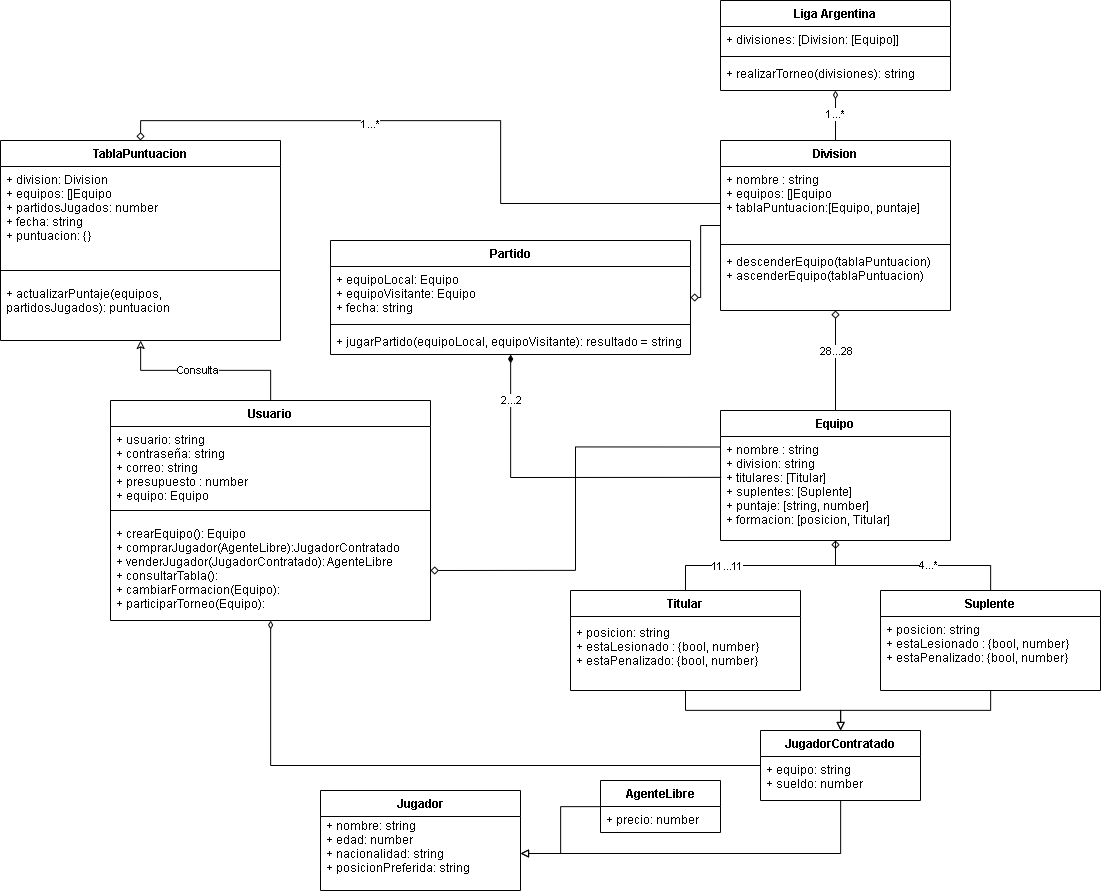

The diagram above was exported from draw.io. Its source (the exported page's mxGraphModel, read from the mxfile embedded in the PNG):
<mxGraphModel dx="4503" dy="2937" grid="1" gridSize="10" guides="1" tooltips="1" connect="1" arrows="1" fold="1" page="1" pageScale="1" pageWidth="1100" pageHeight="850" background="#FFFFFF" math="0" shadow="0">
  <root>
    <mxCell id="0" />
    <mxCell id="1" parent="0" />
    <mxCell id="T7tdbjDd_ezbcvpCicA7-1" value="Liga Argentina" style="swimlane;fontStyle=1;align=center;verticalAlign=top;childLayout=stackLayout;horizontal=1;startSize=26;horizontalStack=0;resizeParent=1;resizeParentMax=0;resizeLast=0;collapsible=1;marginBottom=0;" parent="1" vertex="1">
      <mxGeometry x="-970" y="-1630" width="230" height="90" as="geometry" />
    </mxCell>
    <mxCell id="T7tdbjDd_ezbcvpCicA7-2" value="+ divisiones: [Division: [Equipo]]&#10;" style="text;strokeColor=none;fillColor=none;align=left;verticalAlign=top;spacingLeft=4;spacingRight=4;overflow=hidden;rotatable=0;points=[[0,0.5],[1,0.5]];portConstraint=eastwest;" parent="T7tdbjDd_ezbcvpCicA7-1" vertex="1">
      <mxGeometry y="26" width="230" height="26" as="geometry" />
    </mxCell>
    <mxCell id="T7tdbjDd_ezbcvpCicA7-3" value="" style="line;strokeWidth=1;fillColor=none;align=left;verticalAlign=middle;spacingTop=-1;spacingLeft=3;spacingRight=3;rotatable=0;labelPosition=right;points=[];portConstraint=eastwest;" parent="T7tdbjDd_ezbcvpCicA7-1" vertex="1">
      <mxGeometry y="52" width="230" height="8" as="geometry" />
    </mxCell>
    <mxCell id="T7tdbjDd_ezbcvpCicA7-4" value="+ realizarTorneo(divisiones): string" style="text;strokeColor=none;fillColor=none;align=left;verticalAlign=top;spacingLeft=4;spacingRight=4;overflow=hidden;rotatable=0;points=[[0,0.5],[1,0.5]];portConstraint=eastwest;" parent="T7tdbjDd_ezbcvpCicA7-1" vertex="1">
      <mxGeometry y="60" width="230" height="30" as="geometry" />
    </mxCell>
    <mxCell id="T22axPGt2bg2CCOCKIo4-64" style="edgeStyle=orthogonalEdgeStyle;rounded=0;orthogonalLoop=1;jettySize=auto;html=1;endArrow=none;endFill=0;exitX=1;exitY=0.5;exitDx=0;exitDy=0;entryX=-0.001;entryY=0.101;entryDx=0;entryDy=0;entryPerimeter=0;startArrow=diamond;startFill=0;" parent="1" source="ktQ5fIeIWFm5AHWvKSRJ-16" target="T22axPGt2bg2CCOCKIo4-54" edge="1">
      <mxGeometry relative="1" as="geometry" />
    </mxCell>
    <mxCell id="ktQ5fIeIWFm5AHWvKSRJ-13" value="Usuario" style="swimlane;fontStyle=1;align=center;verticalAlign=top;childLayout=stackLayout;horizontal=1;startSize=26;horizontalStack=0;resizeParent=1;resizeParentMax=0;resizeLast=0;collapsible=1;marginBottom=0;" parent="1" vertex="1">
      <mxGeometry x="-1580" y="-1230" width="320" height="220" as="geometry" />
    </mxCell>
    <mxCell id="ktQ5fIeIWFm5AHWvKSRJ-14" value="+ usuario: string&#10;+ contraseña: string&#10;+ correo: string&#10;+ presupuesto : number&#10;+ equipo: Equipo" style="text;strokeColor=none;fillColor=none;align=left;verticalAlign=top;spacingLeft=4;spacingRight=4;overflow=hidden;rotatable=0;points=[[0,0.5],[1,0.5]];portConstraint=eastwest;" parent="ktQ5fIeIWFm5AHWvKSRJ-13" vertex="1">
      <mxGeometry y="26" width="320" height="74" as="geometry" />
    </mxCell>
    <mxCell id="ktQ5fIeIWFm5AHWvKSRJ-15" value="" style="line;strokeWidth=1;fillColor=none;align=left;verticalAlign=middle;spacingTop=-1;spacingLeft=3;spacingRight=3;rotatable=0;labelPosition=right;points=[];portConstraint=eastwest;" parent="ktQ5fIeIWFm5AHWvKSRJ-13" vertex="1">
      <mxGeometry y="100" width="320" height="20" as="geometry" />
    </mxCell>
    <mxCell id="ktQ5fIeIWFm5AHWvKSRJ-16" value="+ crearEquipo(): Equipo&#10;+ comprarJugador(AgenteLibre):JugadorContratado&#10;+ venderJugador(JugadorContratado): AgenteLibre&#10;+ consultarTabla():&#10;+ cambiarFormacion(Equipo):&#10;+ participarTorneo(Equipo):" style="text;strokeColor=none;fillColor=none;align=left;verticalAlign=top;spacingLeft=4;spacingRight=4;overflow=hidden;rotatable=0;points=[[0,0.5],[1,0.5]];portConstraint=eastwest;" parent="ktQ5fIeIWFm5AHWvKSRJ-13" vertex="1">
      <mxGeometry y="120" width="320" height="100" as="geometry" />
    </mxCell>
    <mxCell id="T22axPGt2bg2CCOCKIo4-61" style="edgeStyle=orthogonalEdgeStyle;rounded=0;orthogonalLoop=1;jettySize=auto;html=1;endArrow=none;endFill=0;" parent="1" source="T22axPGt2bg2CCOCKIo4-9" target="T22axPGt2bg2CCOCKIo4-53" edge="1">
      <mxGeometry relative="1" as="geometry" />
    </mxCell>
    <mxCell id="T22axPGt2bg2CCOCKIo4-63" value="4...*" style="edgeLabel;html=1;align=center;verticalAlign=middle;resizable=0;points=[];" parent="T22axPGt2bg2CCOCKIo4-61" vertex="1" connectable="0">
      <mxGeometry x="-0.1499" y="-1" relative="1" as="geometry">
        <mxPoint as="offset" />
      </mxGeometry>
    </mxCell>
    <mxCell id="T22axPGt2bg2CCOCKIo4-108" style="edgeStyle=orthogonalEdgeStyle;rounded=0;orthogonalLoop=1;jettySize=auto;html=1;endArrow=block;endFill=0;startArrow=none;startFill=0;" parent="1" source="T22axPGt2bg2CCOCKIo4-9" target="T22axPGt2bg2CCOCKIo4-102" edge="1">
      <mxGeometry relative="1" as="geometry" />
    </mxCell>
    <mxCell id="T22axPGt2bg2CCOCKIo4-9" value="Suplente" style="swimlane;fontStyle=1;align=center;verticalAlign=top;childLayout=stackLayout;horizontal=1;startSize=26;horizontalStack=0;resizeParent=1;resizeParentMax=0;resizeLast=0;collapsible=1;marginBottom=0;" parent="1" vertex="1">
      <mxGeometry x="-810" y="-1040" width="220" height="100" as="geometry" />
    </mxCell>
    <mxCell id="T22axPGt2bg2CCOCKIo4-10" value="+ posicion: string&#10;+ estaLesionado : {bool, number}&#10;+ estaPenalizado: {bool, number}&#10;" style="text;strokeColor=none;fillColor=none;align=left;verticalAlign=top;spacingLeft=4;spacingRight=4;overflow=hidden;rotatable=0;points=[[0,0.5],[1,0.5]];portConstraint=eastwest;" parent="T22axPGt2bg2CCOCKIo4-9" vertex="1">
      <mxGeometry y="26" width="220" height="74" as="geometry" />
    </mxCell>
    <mxCell id="T22axPGt2bg2CCOCKIo4-60" style="edgeStyle=orthogonalEdgeStyle;rounded=0;orthogonalLoop=1;jettySize=auto;html=1;endArrow=diamond;endFill=0;startArrow=none;startFill=0;" parent="1" source="T22axPGt2bg2CCOCKIo4-33" target="T22axPGt2bg2CCOCKIo4-53" edge="1">
      <mxGeometry relative="1" as="geometry" />
    </mxCell>
    <mxCell id="T22axPGt2bg2CCOCKIo4-62" value="11...11" style="edgeLabel;html=1;align=center;verticalAlign=middle;resizable=0;points=[];" parent="T22axPGt2bg2CCOCKIo4-60" vertex="1" connectable="0">
      <mxGeometry x="-0.3326" relative="1" as="geometry">
        <mxPoint as="offset" />
      </mxGeometry>
    </mxCell>
    <mxCell id="T22axPGt2bg2CCOCKIo4-107" style="edgeStyle=orthogonalEdgeStyle;rounded=0;orthogonalLoop=1;jettySize=auto;html=1;endArrow=block;endFill=0;startArrow=none;startFill=0;" parent="1" source="T22axPGt2bg2CCOCKIo4-33" target="T22axPGt2bg2CCOCKIo4-102" edge="1">
      <mxGeometry relative="1" as="geometry" />
    </mxCell>
    <mxCell id="T22axPGt2bg2CCOCKIo4-33" value="Titular" style="swimlane;fontStyle=1;align=center;verticalAlign=middle;childLayout=stackLayout;horizontal=1;startSize=26;horizontalStack=0;resizeParent=1;resizeParentMax=0;resizeLast=0;collapsible=1;marginBottom=0;" parent="1" vertex="1">
      <mxGeometry x="-1120" y="-1040" width="230" height="100" as="geometry" />
    </mxCell>
    <mxCell id="T22axPGt2bg2CCOCKIo4-34" value="+ posicion: string&#10;+ estaLesionado : {bool, number}&#10;+ estaPenalizado: {bool, number}&#10;" style="text;strokeColor=none;fillColor=none;align=left;verticalAlign=middle;spacingLeft=4;spacingRight=4;overflow=hidden;rotatable=0;points=[[0,0.5],[1,0.5]];portConstraint=eastwest;" parent="T22axPGt2bg2CCOCKIo4-33" vertex="1">
      <mxGeometry y="26" width="230" height="74" as="geometry" />
    </mxCell>
    <mxCell id="T22axPGt2bg2CCOCKIo4-93" style="edgeStyle=orthogonalEdgeStyle;rounded=0;orthogonalLoop=1;jettySize=auto;html=1;endArrow=diamond;endFill=0;startArrow=none;startFill=0;" parent="1" source="T22axPGt2bg2CCOCKIo4-53" target="T22axPGt2bg2CCOCKIo4-77" edge="1">
      <mxGeometry relative="1" as="geometry" />
    </mxCell>
    <mxCell id="T22axPGt2bg2CCOCKIo4-94" value="28...28" style="edgeLabel;html=1;align=center;verticalAlign=middle;resizable=0;points=[];" parent="T22axPGt2bg2CCOCKIo4-93" vertex="1" connectable="0">
      <mxGeometry x="0.2081" relative="1" as="geometry">
        <mxPoint as="offset" />
      </mxGeometry>
    </mxCell>
    <mxCell id="T22axPGt2bg2CCOCKIo4-98" style="edgeStyle=orthogonalEdgeStyle;rounded=0;orthogonalLoop=1;jettySize=auto;html=1;endArrow=diamondThin;endFill=1;exitX=0.003;exitY=0.393;exitDx=0;exitDy=0;exitPerimeter=0;startArrow=none;startFill=0;" parent="1" source="T22axPGt2bg2CCOCKIo4-54" target="T22axPGt2bg2CCOCKIo4-65" edge="1">
      <mxGeometry relative="1" as="geometry">
        <mxPoint x="-1008" y="555" as="sourcePoint" />
        <mxPoint x="-1253" y="680" as="targetPoint" />
      </mxGeometry>
    </mxCell>
    <mxCell id="T22axPGt2bg2CCOCKIo4-101" value="2...2" style="edgeLabel;html=1;align=center;verticalAlign=middle;resizable=0;points=[];" parent="T22axPGt2bg2CCOCKIo4-98" vertex="1" connectable="0">
      <mxGeometry x="0.7351" y="1" relative="1" as="geometry">
        <mxPoint as="offset" />
      </mxGeometry>
    </mxCell>
    <mxCell id="T22axPGt2bg2CCOCKIo4-53" value="Equipo" style="swimlane;fontStyle=1;align=center;verticalAlign=top;childLayout=stackLayout;horizontal=1;startSize=26;horizontalStack=0;resizeParent=1;resizeParentMax=0;resizeLast=0;collapsible=1;marginBottom=0;" parent="1" vertex="1">
      <mxGeometry x="-970" y="-1220" width="230" height="130" as="geometry" />
    </mxCell>
    <mxCell id="T22axPGt2bg2CCOCKIo4-54" value="+ nombre : string&#10;+ division: string&#10;+ titulares: [Titular]&#10;+ suplentes: [Suplente]&#10;+ puntaje: [string, number]&#10;+ formacion: [posicion, Titular]" style="text;strokeColor=none;fillColor=none;align=left;verticalAlign=top;spacingLeft=4;spacingRight=4;overflow=hidden;rotatable=0;points=[[0,0.5],[1,0.5]];portConstraint=eastwest;" parent="T22axPGt2bg2CCOCKIo4-53" vertex="1">
      <mxGeometry y="26" width="230" height="104" as="geometry" />
    </mxCell>
    <mxCell id="T22axPGt2bg2CCOCKIo4-65" value="Partido" style="swimlane;fontStyle=1;align=center;verticalAlign=top;childLayout=stackLayout;horizontal=1;startSize=26;horizontalStack=0;resizeParent=1;resizeParentMax=0;resizeLast=0;collapsible=1;marginBottom=0;" parent="1" vertex="1">
      <mxGeometry x="-1360" y="-1390" width="360" height="114" as="geometry" />
    </mxCell>
    <mxCell id="T22axPGt2bg2CCOCKIo4-66" value="+ equipoLocal: Equipo&#10;+ equipoVisitante: Equipo&#10;+ fecha: string" style="text;strokeColor=none;fillColor=none;align=left;verticalAlign=top;spacingLeft=4;spacingRight=4;overflow=hidden;rotatable=0;points=[[0,0.5],[1,0.5]];portConstraint=eastwest;" parent="T22axPGt2bg2CCOCKIo4-65" vertex="1">
      <mxGeometry y="26" width="360" height="54" as="geometry" />
    </mxCell>
    <mxCell id="T22axPGt2bg2CCOCKIo4-67" value="" style="line;strokeWidth=1;fillColor=none;align=left;verticalAlign=middle;spacingTop=-1;spacingLeft=3;spacingRight=3;rotatable=0;labelPosition=right;points=[];portConstraint=eastwest;" parent="T22axPGt2bg2CCOCKIo4-65" vertex="1">
      <mxGeometry y="80" width="360" height="8" as="geometry" />
    </mxCell>
    <mxCell id="T22axPGt2bg2CCOCKIo4-68" value="+ jugarPartido(equipoLocal, equipoVisitante): resultado = string" style="text;strokeColor=none;fillColor=none;align=left;verticalAlign=top;spacingLeft=4;spacingRight=4;overflow=hidden;rotatable=0;points=[[0,0.5],[1,0.5]];portConstraint=eastwest;" parent="T22axPGt2bg2CCOCKIo4-65" vertex="1">
      <mxGeometry y="88" width="360" height="26" as="geometry" />
    </mxCell>
    <mxCell id="T22axPGt2bg2CCOCKIo4-81" value="1...*" style="edgeStyle=orthogonalEdgeStyle;rounded=0;orthogonalLoop=1;jettySize=auto;html=1;endArrow=diamondThin;endFill=0;" parent="1" source="T22axPGt2bg2CCOCKIo4-77" target="T7tdbjDd_ezbcvpCicA7-1" edge="1">
      <mxGeometry relative="1" as="geometry" />
    </mxCell>
    <mxCell id="T22axPGt2bg2CCOCKIo4-92" style="edgeStyle=orthogonalEdgeStyle;rounded=0;orthogonalLoop=1;jettySize=auto;html=1;endArrow=diamond;endFill=0;" parent="1" source="T22axPGt2bg2CCOCKIo4-77" target="T22axPGt2bg2CCOCKIo4-65" edge="1">
      <mxGeometry relative="1" as="geometry" />
    </mxCell>
    <mxCell id="T22axPGt2bg2CCOCKIo4-77" value="Division" style="swimlane;fontStyle=1;align=center;verticalAlign=top;childLayout=stackLayout;horizontal=1;startSize=26;horizontalStack=0;resizeParent=1;resizeParentMax=0;resizeLast=0;collapsible=1;marginBottom=0;" parent="1" vertex="1">
      <mxGeometry x="-970" y="-1490" width="230" height="170" as="geometry" />
    </mxCell>
    <mxCell id="T22axPGt2bg2CCOCKIo4-78" value="+ nombre : string&#10;+ equipos: []Equipo&#10;+ tablaPuntuacion:[Equipo, puntaje]" style="text;strokeColor=none;fillColor=none;align=left;verticalAlign=top;spacingLeft=4;spacingRight=4;overflow=hidden;rotatable=0;points=[[0,0.5],[1,0.5]];portConstraint=eastwest;" parent="T22axPGt2bg2CCOCKIo4-77" vertex="1">
      <mxGeometry y="26" width="230" height="74" as="geometry" />
    </mxCell>
    <mxCell id="T22axPGt2bg2CCOCKIo4-79" value="" style="line;strokeWidth=1;fillColor=none;align=left;verticalAlign=middle;spacingTop=-1;spacingLeft=3;spacingRight=3;rotatable=0;labelPosition=right;points=[];portConstraint=eastwest;" parent="T22axPGt2bg2CCOCKIo4-77" vertex="1">
      <mxGeometry y="100" width="230" height="8" as="geometry" />
    </mxCell>
    <mxCell id="T22axPGt2bg2CCOCKIo4-80" value="+ descenderEquipo(tablaPuntuacion)&#10;+ ascenderEquipo(tablaPuntuacion) " style="text;strokeColor=none;fillColor=none;align=left;verticalAlign=top;spacingLeft=4;spacingRight=4;overflow=hidden;rotatable=0;points=[[0,0.5],[1,0.5]];portConstraint=eastwest;" parent="T22axPGt2bg2CCOCKIo4-77" vertex="1">
      <mxGeometry y="108" width="230" height="62" as="geometry" />
    </mxCell>
    <mxCell id="T22axPGt2bg2CCOCKIo4-109" style="edgeStyle=orthogonalEdgeStyle;rounded=0;orthogonalLoop=1;jettySize=auto;html=1;endArrow=diamondThin;endFill=0;" parent="1" source="T22axPGt2bg2CCOCKIo4-102" target="ktQ5fIeIWFm5AHWvKSRJ-13" edge="1">
      <mxGeometry relative="1" as="geometry" />
    </mxCell>
    <mxCell id="T22axPGt2bg2CCOCKIo4-102" value="JugadorContratado" style="swimlane;fontStyle=1;align=center;verticalAlign=top;childLayout=stackLayout;horizontal=1;startSize=26;horizontalStack=0;resizeParent=1;resizeParentMax=0;resizeLast=0;collapsible=1;marginBottom=0;" parent="1" vertex="1">
      <mxGeometry x="-930" y="-900" width="160" height="70" as="geometry" />
    </mxCell>
    <mxCell id="T22axPGt2bg2CCOCKIo4-103" value="+ equipo: string&#10;+ sueldo: number" style="text;strokeColor=none;fillColor=none;align=left;verticalAlign=top;spacingLeft=4;spacingRight=4;overflow=hidden;rotatable=0;points=[[0,0.5],[1,0.5]];portConstraint=eastwest;" parent="T22axPGt2bg2CCOCKIo4-102" vertex="1">
      <mxGeometry y="26" width="160" height="44" as="geometry" />
    </mxCell>
    <mxCell id="T22axPGt2bg2CCOCKIo4-114" style="edgeStyle=orthogonalEdgeStyle;rounded=0;orthogonalLoop=1;jettySize=auto;html=1;labelBackgroundColor=default;endArrow=none;endFill=0;startArrow=classic;startFill=0;" parent="1" source="T22axPGt2bg2CCOCKIo4-110" target="ktQ5fIeIWFm5AHWvKSRJ-13" edge="1">
      <mxGeometry relative="1" as="geometry" />
    </mxCell>
    <mxCell id="GwYsSE1d4rbweH9-0ZZg-8" value="Consulta" style="edgeLabel;html=1;align=center;verticalAlign=middle;resizable=0;points=[];" vertex="1" connectable="0" parent="T22axPGt2bg2CCOCKIo4-114">
      <mxGeometry x="-0.1058" y="1" relative="1" as="geometry">
        <mxPoint as="offset" />
      </mxGeometry>
    </mxCell>
    <mxCell id="T22axPGt2bg2CCOCKIo4-110" value="TablaPuntuacion" style="swimlane;fontStyle=1;align=center;verticalAlign=top;childLayout=stackLayout;horizontal=1;startSize=26;horizontalStack=0;resizeParent=1;resizeParentMax=0;resizeLast=0;collapsible=1;marginBottom=0;" parent="1" vertex="1">
      <mxGeometry x="-1690" y="-1490" width="280" height="200" as="geometry" />
    </mxCell>
    <mxCell id="T22axPGt2bg2CCOCKIo4-111" value="+ division: Division&#10;+ equipos: []Equipo&#10;+ partidosJugados: number&#10;+ fecha: string&#10;+ puntuacion: {}" style="text;strokeColor=none;fillColor=none;align=left;verticalAlign=top;spacingLeft=4;spacingRight=4;overflow=hidden;rotatable=0;points=[[0,0.5],[1,0.5]];portConstraint=eastwest;" parent="T22axPGt2bg2CCOCKIo4-110" vertex="1">
      <mxGeometry y="26" width="280" height="94" as="geometry" />
    </mxCell>
    <mxCell id="T22axPGt2bg2CCOCKIo4-112" value="" style="line;strokeWidth=1;fillColor=none;align=left;verticalAlign=middle;spacingTop=-1;spacingLeft=3;spacingRight=3;rotatable=0;labelPosition=right;points=[];portConstraint=eastwest;" parent="T22axPGt2bg2CCOCKIo4-110" vertex="1">
      <mxGeometry y="120" width="280" height="20" as="geometry" />
    </mxCell>
    <mxCell id="T22axPGt2bg2CCOCKIo4-113" value="+ actualizarPuntaje(equipos,&#10;partidosJugados): puntuacion" style="text;strokeColor=none;fillColor=none;align=left;verticalAlign=top;spacingLeft=4;spacingRight=4;overflow=hidden;rotatable=0;points=[[0,0.5],[1,0.5]];portConstraint=eastwest;" parent="T22axPGt2bg2CCOCKIo4-110" vertex="1">
      <mxGeometry y="140" width="280" height="60" as="geometry" />
    </mxCell>
    <mxCell id="GwYsSE1d4rbweH9-0ZZg-9" style="edgeStyle=orthogonalEdgeStyle;rounded=0;orthogonalLoop=1;jettySize=auto;html=1;entryX=1;entryY=0.5;entryDx=0;entryDy=0;startArrow=none;startFill=0;endArrow=block;endFill=0;" edge="1" parent="1" source="GwYsSE1d4rbweH9-0ZZg-1" target="GwYsSE1d4rbweH9-0ZZg-5">
      <mxGeometry relative="1" as="geometry" />
    </mxCell>
    <mxCell id="GwYsSE1d4rbweH9-0ZZg-1" value="AgenteLibre" style="swimlane;fontStyle=1;align=center;verticalAlign=top;childLayout=stackLayout;horizontal=1;startSize=26;horizontalStack=0;resizeParent=1;resizeParentMax=0;resizeLast=0;collapsible=1;marginBottom=0;" vertex="1" parent="1">
      <mxGeometry x="-1090" y="-850" width="120" height="52" as="geometry" />
    </mxCell>
    <mxCell id="GwYsSE1d4rbweH9-0ZZg-2" value="+ precio: number" style="text;strokeColor=none;fillColor=none;align=left;verticalAlign=top;spacingLeft=4;spacingRight=4;overflow=hidden;rotatable=0;points=[[0,0.5],[1,0.5]];portConstraint=eastwest;" vertex="1" parent="GwYsSE1d4rbweH9-0ZZg-1">
      <mxGeometry y="26" width="120" height="26" as="geometry" />
    </mxCell>
    <mxCell id="GwYsSE1d4rbweH9-0ZZg-4" value="Jugador" style="swimlane;fontStyle=1;align=center;verticalAlign=middle;childLayout=stackLayout;horizontal=1;startSize=26;horizontalStack=0;resizeParent=1;resizeParentMax=0;resizeLast=0;collapsible=1;marginBottom=0;" vertex="1" parent="1">
      <mxGeometry x="-1370" y="-840" width="200" height="100" as="geometry" />
    </mxCell>
    <mxCell id="GwYsSE1d4rbweH9-0ZZg-5" value="+ nombre: string&#10;+ edad: number&#10;+ nacionalidad: string&#10;+ posicionPreferida: string&#10;" style="text;strokeColor=none;fillColor=none;align=left;verticalAlign=middle;spacingLeft=4;spacingRight=4;overflow=hidden;rotatable=0;points=[[0,0.5],[1,0.5]];portConstraint=eastwest;" vertex="1" parent="GwYsSE1d4rbweH9-0ZZg-4">
      <mxGeometry y="26" width="200" height="74" as="geometry" />
    </mxCell>
    <mxCell id="GwYsSE1d4rbweH9-0ZZg-6" style="edgeStyle=orthogonalEdgeStyle;rounded=0;orthogonalLoop=1;jettySize=auto;html=1;endArrow=none;endFill=0;startArrow=block;startFill=0;" edge="1" parent="1" source="GwYsSE1d4rbweH9-0ZZg-5" target="T22axPGt2bg2CCOCKIo4-102">
      <mxGeometry relative="1" as="geometry" />
    </mxCell>
    <mxCell id="GwYsSE1d4rbweH9-0ZZg-10" style="edgeStyle=orthogonalEdgeStyle;rounded=0;orthogonalLoop=1;jettySize=auto;html=1;entryX=0.5;entryY=0;entryDx=0;entryDy=0;startArrow=none;startFill=0;endArrow=diamond;endFill=0;" edge="1" parent="1" source="T22axPGt2bg2CCOCKIo4-78" target="T22axPGt2bg2CCOCKIo4-110">
      <mxGeometry relative="1" as="geometry" />
    </mxCell>
    <mxCell id="GwYsSE1d4rbweH9-0ZZg-11" value="1...*" style="edgeLabel;html=1;align=center;verticalAlign=middle;resizable=0;points=[];" vertex="1" connectable="0" parent="GwYsSE1d4rbweH9-0ZZg-10">
      <mxGeometry x="0.2759" y="2" relative="1" as="geometry">
        <mxPoint as="offset" />
      </mxGeometry>
    </mxCell>
  </root>
</mxGraphModel>